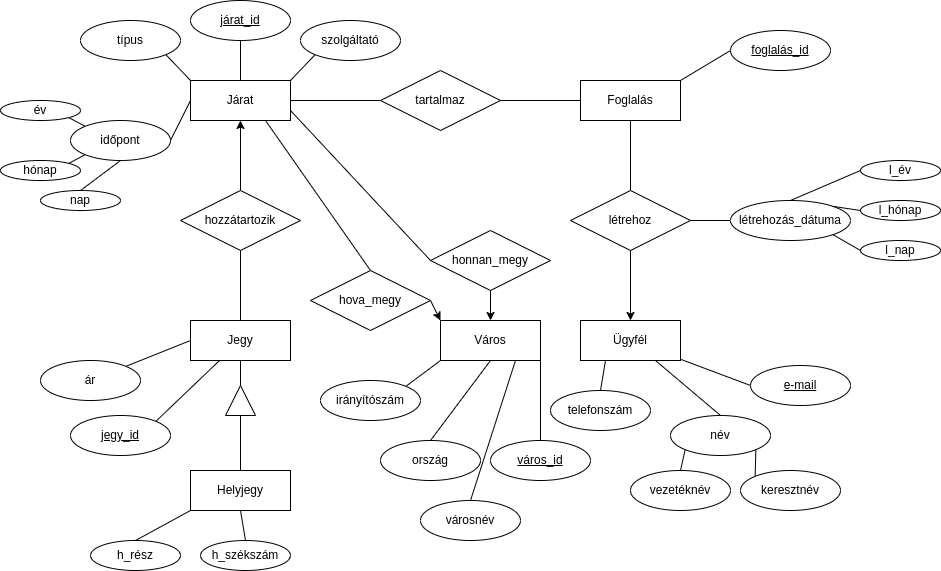

The diagram above was exported from draw.io. Its source (the exported page's mxGraphModel, read from the mxfile embedded in the PNG):
<mxGraphModel dx="942" dy="478" grid="1" gridSize="10" guides="1" tooltips="1" connect="1" arrows="1" fold="1" page="1" pageScale="1" pageWidth="1100" pageHeight="850" background="none" math="0" shadow="0">
  <root>
    <mxCell id="0" />
    <mxCell id="1" parent="0" />
    <mxCell id="r08CQ3nkzELkeluacVOM-5" value="Foglalás" style="whiteSpace=wrap;html=1;align=center;" parent="1" vertex="1">
      <mxGeometry x="590" y="120" width="100" height="40" as="geometry" />
    </mxCell>
    <mxCell id="r08CQ3nkzELkeluacVOM-6" value="Ügyfél" style="whiteSpace=wrap;html=1;align=center;" parent="1" vertex="1">
      <mxGeometry x="590" y="360" width="100" height="40" as="geometry" />
    </mxCell>
    <mxCell id="r08CQ3nkzELkeluacVOM-20" style="rounded=0;orthogonalLoop=1;jettySize=auto;html=1;exitX=0;exitY=0.5;exitDx=0;exitDy=0;exitPerimeter=0;endArrow=none;endFill=0;" parent="1" source="r08CQ3nkzELkeluacVOM-7" target="r08CQ3nkzELkeluacVOM-6" edge="1">
      <mxGeometry relative="1" as="geometry" />
    </mxCell>
    <mxCell id="r08CQ3nkzELkeluacVOM-7" value="e-mail" style="ellipse;whiteSpace=wrap;html=1;align=center;fontStyle=4;points=[[0,0.5,0,0,0],[0.15,0.15,0,0,0],[0.15,0.85,0,0,0],[0.5,0,0,0,0],[0.5,1,0,0,0],[0.85,0.15,0,0,0],[0.85,0.85,0,0,0],[1,0.5,0,0,0]];" parent="1" vertex="1">
      <mxGeometry x="760" y="405" width="100" height="40" as="geometry" />
    </mxCell>
    <mxCell id="6b8pxVu6yRPeoN22N98f-33" style="edgeStyle=none;rounded=0;orthogonalLoop=1;jettySize=auto;html=1;exitX=0;exitY=0.5;exitDx=0;exitDy=0;entryX=1;entryY=0;entryDx=0;entryDy=0;endArrow=none;endFill=0;" parent="1" source="r08CQ3nkzELkeluacVOM-10" target="r08CQ3nkzELkeluacVOM-5" edge="1">
      <mxGeometry relative="1" as="geometry" />
    </mxCell>
    <mxCell id="r08CQ3nkzELkeluacVOM-10" value="foglalás_id" style="ellipse;whiteSpace=wrap;html=1;align=center;fontStyle=4;" parent="1" vertex="1">
      <mxGeometry x="740" y="70" width="100" height="40" as="geometry" />
    </mxCell>
    <mxCell id="6b8pxVu6yRPeoN22N98f-30" style="edgeStyle=none;rounded=0;orthogonalLoop=1;jettySize=auto;html=1;exitX=0.5;exitY=0;exitDx=0;exitDy=0;entryX=0.5;entryY=1;entryDx=0;entryDy=0;endArrow=none;endFill=0;" parent="1" source="6b8pxVu6yRPeoN22N98f-1" target="6b8pxVu6yRPeoN22N98f-29" edge="1">
      <mxGeometry relative="1" as="geometry" />
    </mxCell>
    <mxCell id="6b8pxVu6yRPeoN22N98f-1" value="Jegy" style="whiteSpace=wrap;html=1;align=center;" parent="1" vertex="1">
      <mxGeometry x="200" y="360" width="100" height="40" as="geometry" />
    </mxCell>
    <mxCell id="6b8pxVu6yRPeoN22N98f-3" style="rounded=0;orthogonalLoop=1;jettySize=auto;html=1;exitX=1;exitY=0;exitDx=0;exitDy=0;endArrow=none;endFill=0;" parent="1" source="6b8pxVu6yRPeoN22N98f-2" target="6b8pxVu6yRPeoN22N98f-1" edge="1">
      <mxGeometry relative="1" as="geometry" />
    </mxCell>
    <mxCell id="6b8pxVu6yRPeoN22N98f-2" value="jegy_id" style="ellipse;whiteSpace=wrap;html=1;align=center;fontStyle=4;" parent="1" vertex="1">
      <mxGeometry x="80" y="455" width="100" height="40" as="geometry" />
    </mxCell>
    <mxCell id="6b8pxVu6yRPeoN22N98f-11" style="edgeStyle=none;rounded=0;orthogonalLoop=1;jettySize=auto;html=1;exitX=0.5;exitY=0;exitDx=0;exitDy=0;entryX=0;entryY=0.5;entryDx=0;entryDy=0;endArrow=none;endFill=0;" parent="1" source="6b8pxVu6yRPeoN22N98f-4" target="6b8pxVu6yRPeoN22N98f-8" edge="1">
      <mxGeometry relative="1" as="geometry" />
    </mxCell>
    <mxCell id="6b8pxVu6yRPeoN22N98f-4" value="Helyjegy" style="whiteSpace=wrap;html=1;align=center;" parent="1" vertex="1">
      <mxGeometry x="200" y="510" width="100" height="40" as="geometry" />
    </mxCell>
    <mxCell id="6b8pxVu6yRPeoN22N98f-10" style="edgeStyle=none;rounded=0;orthogonalLoop=1;jettySize=auto;html=1;exitX=1;exitY=0.5;exitDx=0;exitDy=0;entryX=0.5;entryY=1;entryDx=0;entryDy=0;endArrow=none;endFill=0;" parent="1" source="6b8pxVu6yRPeoN22N98f-8" target="6b8pxVu6yRPeoN22N98f-1" edge="1">
      <mxGeometry relative="1" as="geometry" />
    </mxCell>
    <mxCell id="6b8pxVu6yRPeoN22N98f-8" value="" style="triangle;whiteSpace=wrap;html=1;rotation=-90;" parent="1" vertex="1">
      <mxGeometry x="235" y="425" width="30" height="30" as="geometry" />
    </mxCell>
    <mxCell id="6b8pxVu6yRPeoN22N98f-34" style="edgeStyle=none;rounded=0;orthogonalLoop=1;jettySize=auto;html=1;exitX=0.5;exitY=1;exitDx=0;exitDy=0;entryX=0.5;entryY=0;entryDx=0;entryDy=0;endArrow=classic;endFill=1;" parent="1" source="6b8pxVu6yRPeoN22N98f-15" target="r08CQ3nkzELkeluacVOM-6" edge="1">
      <mxGeometry relative="1" as="geometry" />
    </mxCell>
    <mxCell id="6b8pxVu6yRPeoN22N98f-35" style="edgeStyle=none;rounded=0;orthogonalLoop=1;jettySize=auto;html=1;exitX=0.5;exitY=0;exitDx=0;exitDy=0;entryX=0.5;entryY=1;entryDx=0;entryDy=0;endArrow=none;endFill=0;" parent="1" source="6b8pxVu6yRPeoN22N98f-15" target="r08CQ3nkzELkeluacVOM-5" edge="1">
      <mxGeometry relative="1" as="geometry" />
    </mxCell>
    <mxCell id="6b8pxVu6yRPeoN22N98f-15" value="létrehoz" style="shape=rhombus;perimeter=rhombusPerimeter;whiteSpace=wrap;html=1;align=center;" parent="1" vertex="1">
      <mxGeometry x="580" y="230" width="120" height="60" as="geometry" />
    </mxCell>
    <mxCell id="6b8pxVu6yRPeoN22N98f-20" value="Járat" style="whiteSpace=wrap;html=1;align=center;" parent="1" vertex="1">
      <mxGeometry x="200" y="120" width="100" height="40" as="geometry" />
    </mxCell>
    <mxCell id="6b8pxVu6yRPeoN22N98f-31" style="edgeStyle=none;rounded=0;orthogonalLoop=1;jettySize=auto;html=1;exitX=0.5;exitY=0;exitDx=0;exitDy=0;entryX=0.5;entryY=1;entryDx=0;entryDy=0;endArrow=classic;endFill=1;" parent="1" source="6b8pxVu6yRPeoN22N98f-29" target="6b8pxVu6yRPeoN22N98f-20" edge="1">
      <mxGeometry relative="1" as="geometry" />
    </mxCell>
    <mxCell id="6b8pxVu6yRPeoN22N98f-29" value="hozzátartozik" style="shape=rhombus;perimeter=rhombusPerimeter;whiteSpace=wrap;html=1;align=center;" parent="1" vertex="1">
      <mxGeometry x="190" y="230" width="120" height="60" as="geometry" />
    </mxCell>
    <mxCell id="6b8pxVu6yRPeoN22N98f-36" style="edgeStyle=none;rounded=0;orthogonalLoop=1;jettySize=auto;html=1;exitX=1;exitY=0.5;exitDx=0;exitDy=0;entryX=0;entryY=0.5;entryDx=0;entryDy=0;endArrow=none;endFill=0;" parent="1" source="6b8pxVu6yRPeoN22N98f-32" target="r08CQ3nkzELkeluacVOM-5" edge="1">
      <mxGeometry relative="1" as="geometry" />
    </mxCell>
    <mxCell id="6b8pxVu6yRPeoN22N98f-37" style="edgeStyle=none;rounded=0;orthogonalLoop=1;jettySize=auto;html=1;exitX=0;exitY=0.5;exitDx=0;exitDy=0;entryX=1;entryY=0.5;entryDx=0;entryDy=0;endArrow=none;endFill=0;" parent="1" source="6b8pxVu6yRPeoN22N98f-32" target="6b8pxVu6yRPeoN22N98f-20" edge="1">
      <mxGeometry relative="1" as="geometry" />
    </mxCell>
    <mxCell id="6b8pxVu6yRPeoN22N98f-32" value="tartalmaz" style="shape=rhombus;perimeter=rhombusPerimeter;whiteSpace=wrap;html=1;align=center;rotation=0;" parent="1" vertex="1">
      <mxGeometry x="390" y="110" width="120" height="60" as="geometry" />
    </mxCell>
    <mxCell id="6b8pxVu6yRPeoN22N98f-44" style="edgeStyle=none;rounded=0;orthogonalLoop=1;jettySize=auto;html=1;exitX=0;exitY=0.5;exitDx=0;exitDy=0;endArrow=none;endFill=0;" parent="1" source="6b8pxVu6yRPeoN22N98f-43" target="6b8pxVu6yRPeoN22N98f-15" edge="1">
      <mxGeometry relative="1" as="geometry" />
    </mxCell>
    <mxCell id="6b8pxVu6yRPeoN22N98f-43" value="létrehozás_dátuma" style="ellipse;whiteSpace=wrap;html=1;align=center;" parent="1" vertex="1">
      <mxGeometry x="740" y="240" width="120" height="40" as="geometry" />
    </mxCell>
    <mxCell id="6b8pxVu6yRPeoN22N98f-63" style="edgeStyle=none;rounded=0;orthogonalLoop=1;jettySize=auto;html=1;exitX=0.5;exitY=0;exitDx=0;exitDy=0;entryX=0;entryY=1;entryDx=0;entryDy=0;endArrow=none;endFill=0;" parent="1" source="6b8pxVu6yRPeoN22N98f-61" target="6b8pxVu6yRPeoN22N98f-4" edge="1">
      <mxGeometry relative="1" as="geometry" />
    </mxCell>
    <mxCell id="6b8pxVu6yRPeoN22N98f-61" value="h_rész" style="ellipse;whiteSpace=wrap;html=1;align=center;" parent="1" vertex="1">
      <mxGeometry x="100" y="580" width="90" height="30" as="geometry" />
    </mxCell>
    <mxCell id="6b8pxVu6yRPeoN22N98f-64" style="edgeStyle=none;rounded=0;orthogonalLoop=1;jettySize=auto;html=1;exitX=0.5;exitY=0;exitDx=0;exitDy=0;entryX=0.5;entryY=1;entryDx=0;entryDy=0;endArrow=none;endFill=0;" parent="1" source="6b8pxVu6yRPeoN22N98f-62" target="6b8pxVu6yRPeoN22N98f-4" edge="1">
      <mxGeometry relative="1" as="geometry" />
    </mxCell>
    <mxCell id="6b8pxVu6yRPeoN22N98f-62" value="h_székszám" style="ellipse;whiteSpace=wrap;html=1;align=center;" parent="1" vertex="1">
      <mxGeometry x="210" y="580" width="90" height="30" as="geometry" />
    </mxCell>
    <mxCell id="gmbx_h47Di_aK1m4eOEr-1" value="Város" style="whiteSpace=wrap;html=1;align=center;" parent="1" vertex="1">
      <mxGeometry x="450" y="360" width="100" height="40" as="geometry" />
    </mxCell>
    <mxCell id="gmbx_h47Di_aK1m4eOEr-4" style="rounded=0;orthogonalLoop=1;jettySize=auto;html=1;exitX=0.5;exitY=1;exitDx=0;exitDy=0;entryX=0.5;entryY=0;entryDx=0;entryDy=0;endArrow=classic;endFill=1;" parent="1" source="gmbx_h47Di_aK1m4eOEr-2" target="gmbx_h47Di_aK1m4eOEr-1" edge="1">
      <mxGeometry relative="1" as="geometry" />
    </mxCell>
    <mxCell id="gmbx_h47Di_aK1m4eOEr-6" style="edgeStyle=none;rounded=0;orthogonalLoop=1;jettySize=auto;html=1;exitX=0;exitY=0.5;exitDx=0;exitDy=0;entryX=1;entryY=0.75;entryDx=0;entryDy=0;endArrow=none;endFill=0;" parent="1" source="gmbx_h47Di_aK1m4eOEr-2" target="6b8pxVu6yRPeoN22N98f-20" edge="1">
      <mxGeometry relative="1" as="geometry" />
    </mxCell>
    <mxCell id="gmbx_h47Di_aK1m4eOEr-2" value="honnan_megy" style="shape=rhombus;perimeter=rhombusPerimeter;whiteSpace=wrap;html=1;align=center;" parent="1" vertex="1">
      <mxGeometry x="440" y="270" width="120" height="60" as="geometry" />
    </mxCell>
    <mxCell id="gmbx_h47Di_aK1m4eOEr-5" style="rounded=0;orthogonalLoop=1;jettySize=auto;html=1;exitX=1;exitY=0.5;exitDx=0;exitDy=0;entryX=0;entryY=0;entryDx=0;entryDy=0;endArrow=classic;endFill=1;" parent="1" source="gmbx_h47Di_aK1m4eOEr-3" target="gmbx_h47Di_aK1m4eOEr-1" edge="1">
      <mxGeometry relative="1" as="geometry" />
    </mxCell>
    <mxCell id="gmbx_h47Di_aK1m4eOEr-7" style="edgeStyle=none;rounded=0;orthogonalLoop=1;jettySize=auto;html=1;exitX=0.5;exitY=0;exitDx=0;exitDy=0;entryX=0.75;entryY=1;entryDx=0;entryDy=0;endArrow=none;endFill=0;" parent="1" source="gmbx_h47Di_aK1m4eOEr-3" target="6b8pxVu6yRPeoN22N98f-20" edge="1">
      <mxGeometry relative="1" as="geometry" />
    </mxCell>
    <mxCell id="gmbx_h47Di_aK1m4eOEr-3" value="hova_megy" style="shape=rhombus;perimeter=rhombusPerimeter;whiteSpace=wrap;html=1;align=center;" parent="1" vertex="1">
      <mxGeometry x="320" y="310" width="120" height="60" as="geometry" />
    </mxCell>
    <mxCell id="gmbx_h47Di_aK1m4eOEr-9" style="edgeStyle=none;rounded=0;orthogonalLoop=1;jettySize=auto;html=1;exitX=0.5;exitY=0;exitDx=0;exitDy=0;entryX=1;entryY=1;entryDx=0;entryDy=0;endArrow=none;endFill=0;" parent="1" source="gmbx_h47Di_aK1m4eOEr-8" target="gmbx_h47Di_aK1m4eOEr-1" edge="1">
      <mxGeometry relative="1" as="geometry" />
    </mxCell>
    <mxCell id="gmbx_h47Di_aK1m4eOEr-8" value="város_id" style="ellipse;whiteSpace=wrap;html=1;align=center;fontStyle=4;" parent="1" vertex="1">
      <mxGeometry x="500" y="480" width="100" height="40" as="geometry" />
    </mxCell>
    <mxCell id="gmbx_h47Di_aK1m4eOEr-14" style="edgeStyle=none;rounded=0;orthogonalLoop=1;jettySize=auto;html=1;exitX=0.5;exitY=1;exitDx=0;exitDy=0;entryX=0.5;entryY=0;entryDx=0;entryDy=0;endArrow=none;endFill=0;" parent="1" source="gmbx_h47Di_aK1m4eOEr-13" target="6b8pxVu6yRPeoN22N98f-20" edge="1">
      <mxGeometry relative="1" as="geometry" />
    </mxCell>
    <mxCell id="gmbx_h47Di_aK1m4eOEr-13" value="járat_id" style="ellipse;whiteSpace=wrap;html=1;align=center;fontStyle=4;" parent="1" vertex="1">
      <mxGeometry x="200" y="40" width="100" height="40" as="geometry" />
    </mxCell>
    <mxCell id="gmbx_h47Di_aK1m4eOEr-16" style="edgeStyle=none;rounded=0;orthogonalLoop=1;jettySize=auto;html=1;exitX=1;exitY=1;exitDx=0;exitDy=0;entryX=0;entryY=0;entryDx=0;entryDy=0;endArrow=none;endFill=0;" parent="1" source="gmbx_h47Di_aK1m4eOEr-15" target="6b8pxVu6yRPeoN22N98f-20" edge="1">
      <mxGeometry relative="1" as="geometry" />
    </mxCell>
    <mxCell id="gmbx_h47Di_aK1m4eOEr-15" value="típus" style="ellipse;whiteSpace=wrap;html=1;align=center;" parent="1" vertex="1">
      <mxGeometry x="90" y="60" width="100" height="40" as="geometry" />
    </mxCell>
    <mxCell id="gmbx_h47Di_aK1m4eOEr-18" style="edgeStyle=none;rounded=0;orthogonalLoop=1;jettySize=auto;html=1;exitX=1;exitY=0.5;exitDx=0;exitDy=0;entryX=0;entryY=0.5;entryDx=0;entryDy=0;endArrow=none;endFill=0;" parent="1" source="gmbx_h47Di_aK1m4eOEr-17" target="6b8pxVu6yRPeoN22N98f-20" edge="1">
      <mxGeometry relative="1" as="geometry" />
    </mxCell>
    <mxCell id="gmbx_h47Di_aK1m4eOEr-17" value="időpont" style="ellipse;whiteSpace=wrap;html=1;align=center;" parent="1" vertex="1">
      <mxGeometry x="80" y="160" width="100" height="40" as="geometry" />
    </mxCell>
    <mxCell id="gmbx_h47Di_aK1m4eOEr-20" style="edgeStyle=none;rounded=0;orthogonalLoop=1;jettySize=auto;html=1;exitX=1;exitY=0;exitDx=0;exitDy=0;entryX=0;entryY=0.5;entryDx=0;entryDy=0;endArrow=none;endFill=0;" parent="1" source="gmbx_h47Di_aK1m4eOEr-19" target="6b8pxVu6yRPeoN22N98f-1" edge="1">
      <mxGeometry relative="1" as="geometry" />
    </mxCell>
    <mxCell id="gmbx_h47Di_aK1m4eOEr-19" value="ár" style="ellipse;whiteSpace=wrap;html=1;align=center;" parent="1" vertex="1">
      <mxGeometry x="50" y="400" width="100" height="40" as="geometry" />
    </mxCell>
    <mxCell id="gmbx_h47Di_aK1m4eOEr-22" style="edgeStyle=none;rounded=0;orthogonalLoop=1;jettySize=auto;html=1;exitX=0.5;exitY=0;exitDx=0;exitDy=0;entryX=0.5;entryY=1;entryDx=0;entryDy=0;endArrow=none;endFill=0;" parent="1" source="gmbx_h47Di_aK1m4eOEr-21" target="gmbx_h47Di_aK1m4eOEr-1" edge="1">
      <mxGeometry relative="1" as="geometry" />
    </mxCell>
    <mxCell id="gmbx_h47Di_aK1m4eOEr-21" value="ország" style="ellipse;whiteSpace=wrap;html=1;align=center;" parent="1" vertex="1">
      <mxGeometry x="390" y="480" width="100" height="40" as="geometry" />
    </mxCell>
    <mxCell id="gmbx_h47Di_aK1m4eOEr-25" style="edgeStyle=none;rounded=0;orthogonalLoop=1;jettySize=auto;html=1;exitX=1;exitY=0;exitDx=0;exitDy=0;entryX=0;entryY=1;entryDx=0;entryDy=0;endArrow=none;endFill=0;" parent="1" source="gmbx_h47Di_aK1m4eOEr-24" target="gmbx_h47Di_aK1m4eOEr-1" edge="1">
      <mxGeometry relative="1" as="geometry" />
    </mxCell>
    <mxCell id="gmbx_h47Di_aK1m4eOEr-24" value="irányítószám" style="ellipse;whiteSpace=wrap;html=1;align=center;" parent="1" vertex="1">
      <mxGeometry x="330" y="420" width="100" height="40" as="geometry" />
    </mxCell>
    <mxCell id="gmbx_h47Di_aK1m4eOEr-27" style="edgeStyle=none;rounded=0;orthogonalLoop=1;jettySize=auto;html=1;exitX=0.5;exitY=0;exitDx=0;exitDy=0;entryX=0.75;entryY=1;entryDx=0;entryDy=0;endArrow=none;endFill=0;" parent="1" source="gmbx_h47Di_aK1m4eOEr-26" target="r08CQ3nkzELkeluacVOM-6" edge="1">
      <mxGeometry relative="1" as="geometry" />
    </mxCell>
    <mxCell id="gmbx_h47Di_aK1m4eOEr-26" value="név" style="ellipse;whiteSpace=wrap;html=1;align=center;" parent="1" vertex="1">
      <mxGeometry x="680" y="455" width="100" height="40" as="geometry" />
    </mxCell>
    <mxCell id="gmbx_h47Di_aK1m4eOEr-31" style="edgeStyle=none;rounded=0;orthogonalLoop=1;jettySize=auto;html=1;exitX=0.5;exitY=0;exitDx=0;exitDy=0;entryX=0;entryY=1;entryDx=0;entryDy=0;endArrow=none;endFill=0;" parent="1" source="gmbx_h47Di_aK1m4eOEr-29" target="gmbx_h47Di_aK1m4eOEr-26" edge="1">
      <mxGeometry relative="1" as="geometry" />
    </mxCell>
    <mxCell id="gmbx_h47Di_aK1m4eOEr-29" value="vezetéknév" style="ellipse;whiteSpace=wrap;html=1;align=center;" parent="1" vertex="1">
      <mxGeometry x="640" y="510" width="100" height="40" as="geometry" />
    </mxCell>
    <mxCell id="gmbx_h47Di_aK1m4eOEr-33" style="edgeStyle=none;rounded=0;orthogonalLoop=1;jettySize=auto;html=1;exitX=0;exitY=0;exitDx=0;exitDy=0;entryX=1;entryY=1;entryDx=0;entryDy=0;endArrow=none;endFill=0;" parent="1" source="gmbx_h47Di_aK1m4eOEr-30" target="gmbx_h47Di_aK1m4eOEr-26" edge="1">
      <mxGeometry relative="1" as="geometry" />
    </mxCell>
    <mxCell id="gmbx_h47Di_aK1m4eOEr-30" value="keresztnév" style="ellipse;whiteSpace=wrap;html=1;align=center;" parent="1" vertex="1">
      <mxGeometry x="750" y="510" width="100" height="40" as="geometry" />
    </mxCell>
    <mxCell id="gmbx_h47Di_aK1m4eOEr-37" style="edgeStyle=none;rounded=0;orthogonalLoop=1;jettySize=auto;html=1;exitX=1;exitY=1;exitDx=0;exitDy=0;entryX=0;entryY=0;entryDx=0;entryDy=0;endArrow=none;endFill=0;" parent="1" source="gmbx_h47Di_aK1m4eOEr-34" target="gmbx_h47Di_aK1m4eOEr-17" edge="1">
      <mxGeometry relative="1" as="geometry" />
    </mxCell>
    <mxCell id="gmbx_h47Di_aK1m4eOEr-34" value="év" style="ellipse;whiteSpace=wrap;html=1;align=center;" parent="1" vertex="1">
      <mxGeometry x="10" y="140" width="80" height="20" as="geometry" />
    </mxCell>
    <mxCell id="gmbx_h47Di_aK1m4eOEr-38" style="edgeStyle=none;rounded=0;orthogonalLoop=1;jettySize=auto;html=1;exitX=1;exitY=0;exitDx=0;exitDy=0;entryX=0;entryY=1;entryDx=0;entryDy=0;endArrow=none;endFill=0;" parent="1" source="gmbx_h47Di_aK1m4eOEr-35" target="gmbx_h47Di_aK1m4eOEr-17" edge="1">
      <mxGeometry relative="1" as="geometry" />
    </mxCell>
    <mxCell id="gmbx_h47Di_aK1m4eOEr-35" value="hónap" style="ellipse;whiteSpace=wrap;html=1;align=center;" parent="1" vertex="1">
      <mxGeometry x="10" y="200" width="80" height="20" as="geometry" />
    </mxCell>
    <mxCell id="gmbx_h47Di_aK1m4eOEr-39" style="edgeStyle=none;rounded=0;orthogonalLoop=1;jettySize=auto;html=1;exitX=0.5;exitY=0;exitDx=0;exitDy=0;entryX=0.5;entryY=1;entryDx=0;entryDy=0;endArrow=none;endFill=0;" parent="1" source="gmbx_h47Di_aK1m4eOEr-36" target="gmbx_h47Di_aK1m4eOEr-17" edge="1">
      <mxGeometry relative="1" as="geometry" />
    </mxCell>
    <mxCell id="gmbx_h47Di_aK1m4eOEr-36" value="nap" style="ellipse;whiteSpace=wrap;html=1;align=center;" parent="1" vertex="1">
      <mxGeometry x="50" y="230" width="80" height="20" as="geometry" />
    </mxCell>
    <mxCell id="gmbx_h47Di_aK1m4eOEr-46" style="edgeStyle=none;rounded=0;orthogonalLoop=1;jettySize=auto;html=1;exitX=0;exitY=0.5;exitDx=0;exitDy=0;entryX=0.5;entryY=0;entryDx=0;entryDy=0;endArrow=none;endFill=0;" parent="1" source="gmbx_h47Di_aK1m4eOEr-43" target="6b8pxVu6yRPeoN22N98f-43" edge="1">
      <mxGeometry relative="1" as="geometry" />
    </mxCell>
    <mxCell id="gmbx_h47Di_aK1m4eOEr-43" value="l_év" style="ellipse;whiteSpace=wrap;html=1;align=center;" parent="1" vertex="1">
      <mxGeometry x="870" y="200" width="80" height="20" as="geometry" />
    </mxCell>
    <mxCell id="gmbx_h47Di_aK1m4eOEr-47" style="edgeStyle=none;rounded=0;orthogonalLoop=1;jettySize=auto;html=1;exitX=0;exitY=0.5;exitDx=0;exitDy=0;entryX=1;entryY=0;entryDx=0;entryDy=0;endArrow=none;endFill=0;" parent="1" source="gmbx_h47Di_aK1m4eOEr-44" target="6b8pxVu6yRPeoN22N98f-43" edge="1">
      <mxGeometry relative="1" as="geometry" />
    </mxCell>
    <mxCell id="gmbx_h47Di_aK1m4eOEr-44" value="l_hónap" style="ellipse;whiteSpace=wrap;html=1;align=center;" parent="1" vertex="1">
      <mxGeometry x="870" y="240" width="80" height="20" as="geometry" />
    </mxCell>
    <mxCell id="gmbx_h47Di_aK1m4eOEr-48" style="edgeStyle=none;rounded=0;orthogonalLoop=1;jettySize=auto;html=1;exitX=0;exitY=0.5;exitDx=0;exitDy=0;entryX=1;entryY=1;entryDx=0;entryDy=0;endArrow=none;endFill=0;" parent="1" source="gmbx_h47Di_aK1m4eOEr-45" target="6b8pxVu6yRPeoN22N98f-43" edge="1">
      <mxGeometry relative="1" as="geometry" />
    </mxCell>
    <mxCell id="gmbx_h47Di_aK1m4eOEr-45" value="l_nap" style="ellipse;whiteSpace=wrap;html=1;align=center;" parent="1" vertex="1">
      <mxGeometry x="870" y="280" width="80" height="20" as="geometry" />
    </mxCell>
    <mxCell id="gmbx_h47Di_aK1m4eOEr-52" style="edgeStyle=none;rounded=0;orthogonalLoop=1;jettySize=auto;html=1;exitX=0;exitY=1;exitDx=0;exitDy=0;entryX=1;entryY=0;entryDx=0;entryDy=0;endArrow=none;endFill=0;" parent="1" source="gmbx_h47Di_aK1m4eOEr-51" target="6b8pxVu6yRPeoN22N98f-20" edge="1">
      <mxGeometry relative="1" as="geometry" />
    </mxCell>
    <mxCell id="gmbx_h47Di_aK1m4eOEr-51" value="szolgáltató" style="ellipse;whiteSpace=wrap;html=1;align=center;" parent="1" vertex="1">
      <mxGeometry x="310" y="60" width="100" height="40" as="geometry" />
    </mxCell>
    <mxCell id="gmbx_h47Di_aK1m4eOEr-55" style="edgeStyle=none;rounded=0;orthogonalLoop=1;jettySize=auto;html=1;exitX=0.5;exitY=0;exitDx=0;exitDy=0;entryX=0.25;entryY=1;entryDx=0;entryDy=0;endArrow=none;endFill=0;" parent="1" source="gmbx_h47Di_aK1m4eOEr-54" target="r08CQ3nkzELkeluacVOM-6" edge="1">
      <mxGeometry relative="1" as="geometry" />
    </mxCell>
    <mxCell id="gmbx_h47Di_aK1m4eOEr-54" value="telefonszám" style="ellipse;whiteSpace=wrap;html=1;align=center;" parent="1" vertex="1">
      <mxGeometry x="560" y="430" width="100" height="40" as="geometry" />
    </mxCell>
    <mxCell id="bd_7kC5V8HoJtGbsU6Zp-2" style="rounded=0;orthogonalLoop=1;jettySize=auto;html=1;exitX=0.5;exitY=0;exitDx=0;exitDy=0;entryX=0.75;entryY=1;entryDx=0;entryDy=0;endArrow=none;endFill=0;" edge="1" parent="1" source="bd_7kC5V8HoJtGbsU6Zp-1" target="gmbx_h47Di_aK1m4eOEr-1">
      <mxGeometry relative="1" as="geometry" />
    </mxCell>
    <mxCell id="bd_7kC5V8HoJtGbsU6Zp-1" value="városnév" style="ellipse;whiteSpace=wrap;html=1;align=center;" vertex="1" parent="1">
      <mxGeometry x="430" y="540" width="100" height="40" as="geometry" />
    </mxCell>
  </root>
</mxGraphModel>